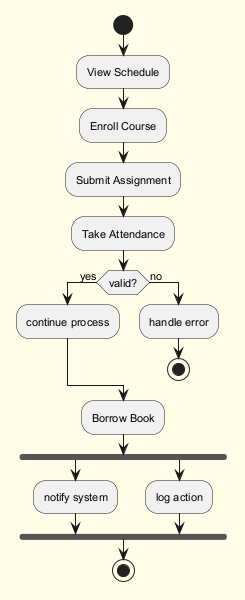

The diagram above was rendered by PlantUML. Its source (embedded in the PNG):
@startuml
skinparam backgroundColor #FFFDE7
skinparam classBackgroundColor #FFF9C4
skinparam classBorderColor #F57F17
skinparam defaultFontSize 11
start
:View Schedule;
:Enroll Course;
:Submit Assignment;
:Take Attendance;
if (valid?) then (yes)
:continue process;
else (no)
:handle error;
stop
endif
:Borrow Book;
fork
:notify system;
fork again
:log action;
end fork
stop
@enduml